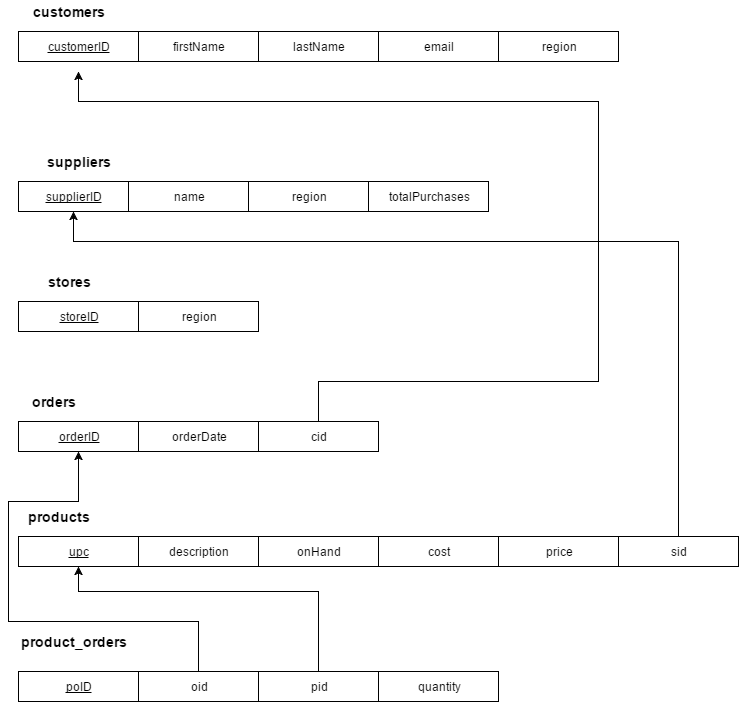

The diagram above was exported from draw.io. Its source (the exported page's mxGraphModel, read from the mxfile embedded in the PNG):
<mxGraphModel dx="1878" dy="892" grid="1" gridSize="10" guides="1" tooltips="1" connect="1" arrows="1" fold="1" page="1" pageScale="1" pageWidth="850" pageHeight="1100" background="#ffffff" math="0" shadow="0">
  <root>
    <mxCell id="0" />
    <mxCell id="1" parent="0" />
    <mxCell id="19" value="&lt;u&gt;customerID&lt;/u&gt;" style="whiteSpace=wrap;html=1;" vertex="1" parent="1">
      <mxGeometry x="20" y="70" width="120" height="30" as="geometry" />
    </mxCell>
    <mxCell id="20" value="firstName" style="whiteSpace=wrap;html=1;" vertex="1" parent="1">
      <mxGeometry x="140" y="70" width="120" height="30" as="geometry" />
    </mxCell>
    <mxCell id="21" value="lastName" style="whiteSpace=wrap;html=1;" vertex="1" parent="1">
      <mxGeometry x="260" y="70" width="120" height="30" as="geometry" />
    </mxCell>
    <mxCell id="22" value="email" style="whiteSpace=wrap;html=1;" vertex="1" parent="1">
      <mxGeometry x="380" y="70" width="120" height="30" as="geometry" />
    </mxCell>
    <mxCell id="23" value="region" style="whiteSpace=wrap;html=1;" vertex="1" parent="1">
      <mxGeometry x="500" y="70" width="120" height="30" as="geometry" />
    </mxCell>
    <mxCell id="24" value="&lt;font style=&quot;font-size: 14px&quot;&gt;&lt;b&gt;customers&lt;/b&gt;&lt;/font&gt;" style="text;html=1;strokeColor=none;fillColor=none;align=center;verticalAlign=middle;whiteSpace=wrap;" vertex="1" parent="1">
      <mxGeometry x="50" y="40" width="40" height="20" as="geometry" />
    </mxCell>
    <mxCell id="25" value="&lt;u&gt;supplierID&lt;/u&gt;" style="whiteSpace=wrap;html=1;" vertex="1" parent="1">
      <mxGeometry x="20" y="220" width="110" height="30" as="geometry" />
    </mxCell>
    <mxCell id="26" value="name" style="whiteSpace=wrap;html=1;" vertex="1" parent="1">
      <mxGeometry x="130" y="220" width="120" height="30" as="geometry" />
    </mxCell>
    <mxCell id="27" value="region" style="whiteSpace=wrap;html=1;" vertex="1" parent="1">
      <mxGeometry x="250" y="220" width="120" height="30" as="geometry" />
    </mxCell>
    <mxCell id="28" value="totalPurchases" style="whiteSpace=wrap;html=1;" vertex="1" parent="1">
      <mxGeometry x="370" y="220" width="120" height="30" as="geometry" />
    </mxCell>
    <mxCell id="29" value="&lt;b&gt;&lt;font style=&quot;font-size: 14px&quot;&gt;suppliers&lt;/font&gt;&lt;/b&gt;" style="text;html=1;strokeColor=none;fillColor=none;align=center;verticalAlign=middle;whiteSpace=wrap;" vertex="1" parent="1">
      <mxGeometry x="60" y="190" width="40" height="20" as="geometry" />
    </mxCell>
    <mxCell id="30" value="storeID" style="whiteSpace=wrap;html=1;fontStyle=4" vertex="1" parent="1">
      <mxGeometry x="20" y="340" width="120" height="30" as="geometry" />
    </mxCell>
    <mxCell id="31" value="region" style="whiteSpace=wrap;html=1;" vertex="1" parent="1">
      <mxGeometry x="140" y="340" width="120" height="30" as="geometry" />
    </mxCell>
    <mxCell id="32" value="&lt;font style=&quot;font-size: 14px&quot;&gt;&lt;b&gt;stores&lt;/b&gt;&lt;/font&gt;" style="text;html=1;strokeColor=none;fillColor=none;align=center;verticalAlign=middle;whiteSpace=wrap;" vertex="1" parent="1">
      <mxGeometry x="50" y="310" width="40" height="20" as="geometry" />
    </mxCell>
    <mxCell id="33" value="orderID" style="whiteSpace=wrap;html=1;fontStyle=4" vertex="1" parent="1">
      <mxGeometry x="20" y="460" width="120" height="30" as="geometry" />
    </mxCell>
    <mxCell id="34" value="orderDate" style="whiteSpace=wrap;html=1;" vertex="1" parent="1">
      <mxGeometry x="140" y="460" width="120" height="30" as="geometry" />
    </mxCell>
    <mxCell id="49" style="edgeStyle=orthogonalEdgeStyle;rounded=0;html=1;exitX=0.5;exitY=0;jettySize=auto;orthogonalLoop=1;" edge="1" parent="1" source="35">
      <mxGeometry relative="1" as="geometry">
        <mxPoint x="80" y="110" as="targetPoint" />
        <Array as="points">
          <mxPoint x="320" y="420" />
          <mxPoint x="600" y="420" />
          <mxPoint x="600" y="140" />
          <mxPoint x="80" y="140" />
        </Array>
      </mxGeometry>
    </mxCell>
    <mxCell id="35" value="cid" style="whiteSpace=wrap;html=1;" vertex="1" parent="1">
      <mxGeometry x="260" y="460" width="120" height="30" as="geometry" />
    </mxCell>
    <mxCell id="36" value="&lt;font style=&quot;font-size: 14px&quot;&gt;&lt;b&gt;orders&lt;/b&gt;&lt;/font&gt;" style="text;html=1;strokeColor=none;fillColor=none;align=center;verticalAlign=middle;whiteSpace=wrap;" vertex="1" parent="1">
      <mxGeometry x="35" y="430" width="40" height="20" as="geometry" />
    </mxCell>
    <mxCell id="37" value="upc" style="whiteSpace=wrap;html=1;fontStyle=4" vertex="1" parent="1">
      <mxGeometry x="20" y="575" width="120" height="30" as="geometry" />
    </mxCell>
    <mxCell id="38" value="description" style="whiteSpace=wrap;html=1;" vertex="1" parent="1">
      <mxGeometry x="140" y="575" width="120" height="30" as="geometry" />
    </mxCell>
    <mxCell id="39" value="onHand" style="whiteSpace=wrap;html=1;" vertex="1" parent="1">
      <mxGeometry x="260" y="575" width="120" height="30" as="geometry" />
    </mxCell>
    <mxCell id="40" value="cost" style="whiteSpace=wrap;html=1;" vertex="1" parent="1">
      <mxGeometry x="380" y="575" width="120" height="30" as="geometry" />
    </mxCell>
    <mxCell id="41" value="price" style="whiteSpace=wrap;html=1;" vertex="1" parent="1">
      <mxGeometry x="500" y="575" width="120" height="30" as="geometry" />
    </mxCell>
    <mxCell id="42" value="&lt;font style=&quot;font-size: 14px&quot;&gt;&lt;b&gt;products&lt;/b&gt;&lt;/font&gt;" style="text;html=1;strokeColor=none;fillColor=none;align=center;verticalAlign=middle;whiteSpace=wrap;" vertex="1" parent="1">
      <mxGeometry x="40" y="545" width="40" height="20" as="geometry" />
    </mxCell>
    <mxCell id="43" value="poID" style="whiteSpace=wrap;html=1;fontStyle=4" vertex="1" parent="1">
      <mxGeometry x="20" y="710" width="120" height="30" as="geometry" />
    </mxCell>
    <mxCell id="52" style="edgeStyle=orthogonalEdgeStyle;rounded=0;html=1;exitX=0.5;exitY=0;entryX=0.5;entryY=1;jettySize=auto;orthogonalLoop=1;" edge="1" parent="1" source="44" target="33">
      <mxGeometry relative="1" as="geometry">
        <Array as="points">
          <mxPoint x="200" y="660" />
          <mxPoint x="10" y="660" />
          <mxPoint x="10" y="540" />
          <mxPoint x="80" y="540" />
        </Array>
      </mxGeometry>
    </mxCell>
    <mxCell id="44" value="oid" style="whiteSpace=wrap;html=1;" vertex="1" parent="1">
      <mxGeometry x="140" y="710" width="120" height="30" as="geometry" />
    </mxCell>
    <mxCell id="53" style="edgeStyle=orthogonalEdgeStyle;rounded=0;html=1;exitX=0.5;exitY=0;entryX=0.5;entryY=1;jettySize=auto;orthogonalLoop=1;" edge="1" parent="1" source="45" target="37">
      <mxGeometry relative="1" as="geometry">
        <Array as="points">
          <mxPoint x="320" y="630" />
          <mxPoint x="80" y="630" />
        </Array>
      </mxGeometry>
    </mxCell>
    <mxCell id="45" value="pid" style="whiteSpace=wrap;html=1;" vertex="1" parent="1">
      <mxGeometry x="260" y="710" width="120" height="30" as="geometry" />
    </mxCell>
    <mxCell id="46" value="quantity" style="whiteSpace=wrap;html=1;" vertex="1" parent="1">
      <mxGeometry x="380" y="710" width="120" height="30" as="geometry" />
    </mxCell>
    <mxCell id="47" value="&lt;font style=&quot;font-size: 14px&quot;&gt;&lt;b&gt;product_orders&lt;/b&gt;&lt;/font&gt;" style="text;html=1;strokeColor=none;fillColor=none;align=center;verticalAlign=middle;whiteSpace=wrap;" vertex="1" parent="1">
      <mxGeometry x="55" y="670" width="40" height="20" as="geometry" />
    </mxCell>
    <mxCell id="51" style="edgeStyle=orthogonalEdgeStyle;rounded=0;html=1;exitX=0.5;exitY=0;jettySize=auto;orthogonalLoop=1;" edge="1" parent="1" source="50" target="25">
      <mxGeometry relative="1" as="geometry">
        <Array as="points">
          <mxPoint x="680" y="280" />
          <mxPoint x="75" y="280" />
        </Array>
      </mxGeometry>
    </mxCell>
    <mxCell id="50" value="sid" style="whiteSpace=wrap;html=1;" vertex="1" parent="1">
      <mxGeometry x="620" y="575" width="120" height="30" as="geometry" />
    </mxCell>
  </root>
</mxGraphModel>